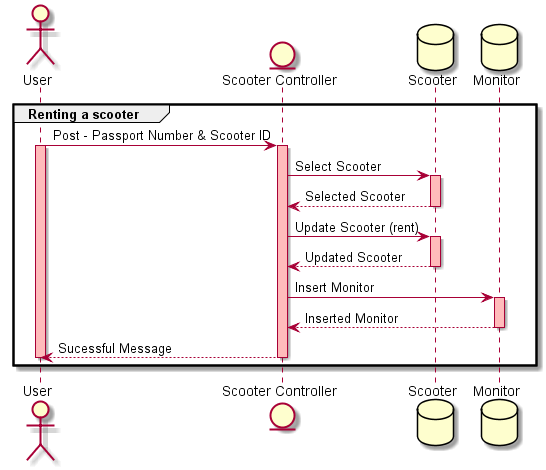

The diagram above was rendered by PlantUML. Its source (embedded in the PNG):
@startuml

actor "User"
entity "Scooter Controller"
database "Scooter"
database "Monitor"

group Renting a scooter

"User" -> "Scooter Controller" : Post - Passport Number & Scooter ID

activate "User" #FFBBBB

activate "Scooter Controller" #FFBBBB


'check scooter
"Scooter Controller" -> "Scooter": Select Scooter

activate "Scooter" #FFBBBB

"Scooter" --> "Scooter Controller": Selected Scooter

deactivate "Scooter"


'update scooter
"Scooter Controller" -> "Scooter": Update Scooter (rent)

activate "Scooter" #FFBBBB

"Scooter" --> "Scooter Controller": Updated Scooter

deactivate "Scooter"


'update monitor
"Scooter Controller" -> "Monitor": Insert Monitor

activate "Monitor" #FFBBBB

"Monitor" --> "Scooter Controller": Inserted Monitor

deactivate "Monitor"


'finish
"Scooter Controller" --> "User": Sucessful Message

deactivate "Scooter Controller"

deactivate "User"

end

@enduml